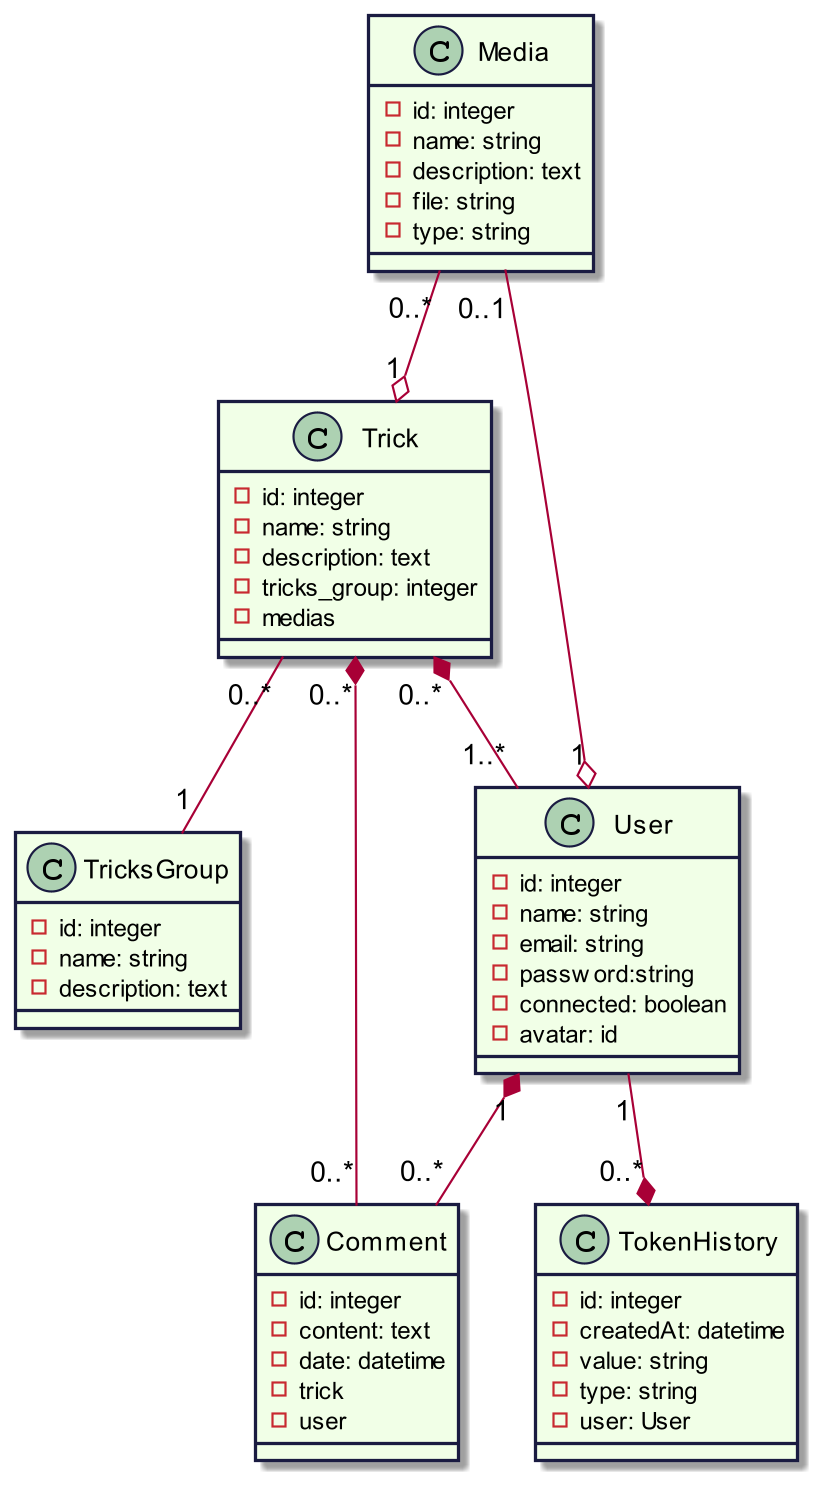

The diagram above was rendered by PlantUML. Its source (embedded in the PNG):
@startuml
scale 800 width
skinparam classBackgroundColor #f1ffe7
skinparam classBorderColor #1a1b41
Class Trick {
-id: integer
-name: string
-description: text
-tricks_group: integer
-medias
}
Class TricksGroup {
  -id: integer
  -name: string
  -description: text
}
Class Media {
  -id: integer
  -name: string
  -description: text
  -file: string
  -type: string
}
Class User {
  -id: integer
  -name: string
  -email: string
  -password:string
  -connected: boolean
  -avatar: id
}
Class Comment {
  -id: integer
  -content: text
  -date: datetime
  -trick
  -user
}
Class TokenHistory {
  -id: integer
  -createdAt: datetime
  -value: string
  -type: string
  -user: User
}


Media "0..1" --o  "1" User
Trick  "0..*" *--  "1..*" User
Trick "0..*" -- "1" TricksGroup
User  "1" *--  "0..*" Comment
Media  "0..*" --o "1" Trick
Comment "0..*" --* "0..*" Trick
User "1" --* "0..*" TokenHistory



@enduml